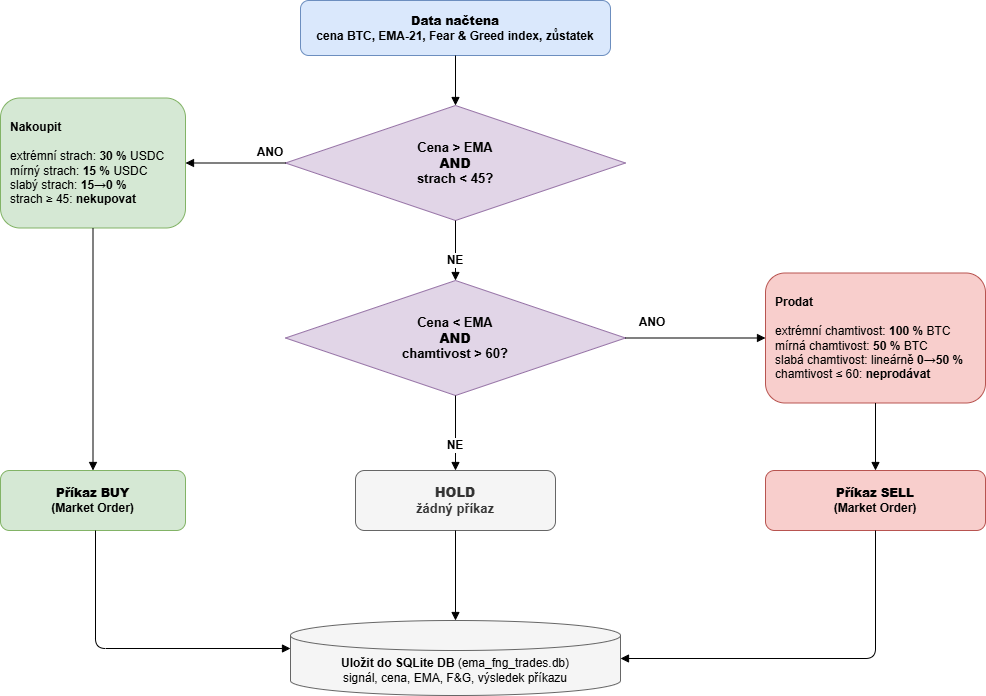

The diagram above was exported from draw.io. Its source (the exported page's mxGraphModel, read from the mxfile embedded in the PNG):
<mxGraphModel dx="1406" dy="746" grid="1" gridSize="10" guides="1" tooltips="1" connect="1" arrows="1" fold="1" page="1" pageScale="1" pageWidth="1100" pageHeight="900" math="0" shadow="0">
  <root>
    <mxCell id="0" />
    <mxCell id="1" parent="0" />
    <mxCell id="start" parent="1" style="rounded=1;whiteSpace=wrap;html=1;fillColor=#dae8fc;strokeColor=#6c8ebf;fontStyle=1;" value="&lt;b&gt;Data načtena&lt;/b&gt;&lt;br&gt;cena BTC, EMA-21, Fear &amp;amp; Greed index, zůstatek" vertex="1">
      <mxGeometry height="55" width="310" x="345" y="10" as="geometry" />
    </mxCell>
    <mxCell id="d1" parent="1" style="rhombus;whiteSpace=wrap;html=1;fillColor=#e1d5e7;strokeColor=#9673a6;fontSize=13;fontStyle=1;" value="Cena &gt; EMA&lt;br&gt;&lt;b&gt;AND&lt;/b&gt;&lt;br&gt;strach &lt; 45?" vertex="1">
      <mxGeometry height="115" width="340" x="330" y="115" as="geometry" />
    </mxCell>
    <mxCell id="buy-size" parent="1" style="rounded=1;whiteSpace=wrap;html=1;fillColor=#d5e8d4;strokeColor=#82b366;align=left;spacingLeft=8;" value="&lt;b&gt;Nakoupit&lt;/b&gt;&lt;br&gt;&lt;br&gt;extrémní strach:&amp;nbsp;&lt;b&gt;30 %&lt;/b&gt; USDC&lt;br&gt;mírný strach:&amp;nbsp;&lt;b&gt;15 %&lt;/b&gt; USDC&lt;br&gt;slabý strach: &lt;b&gt;15→0 %&lt;/b&gt;&lt;br&gt;strach ≥ 45:&amp;nbsp;&lt;b&gt;nekupovat&lt;/b&gt;" vertex="1">
      <mxGeometry height="130" width="185" x="45" y="107.5" as="geometry" />
    </mxCell>
    <mxCell id="buy-order" parent="1" style="rounded=1;whiteSpace=wrap;html=1;fillColor=#d5e8d4;strokeColor=#82b366;fontStyle=1;" value="&lt;b&gt;Příkaz BUY&lt;/b&gt;&lt;br&gt;(Market Order)" vertex="1">
      <mxGeometry height="60" width="185" x="45" y="480" as="geometry" />
    </mxCell>
    <mxCell id="d2" parent="1" style="rhombus;whiteSpace=wrap;html=1;fillColor=#e1d5e7;strokeColor=#9673a6;fontSize=13;fontStyle=1;" value="Cena &lt; EMA&lt;br&gt;&lt;b&gt;AND&lt;/b&gt;&lt;br&gt;chamtivost &gt; 60?" vertex="1">
      <mxGeometry height="115" width="340" x="330" y="290" as="geometry" />
    </mxCell>
    <mxCell id="sell-size" parent="1" style="rounded=1;whiteSpace=wrap;html=1;fillColor=#f8cecc;strokeColor=#b85450;align=left;spacingLeft=8;" value="&lt;b&gt;Prodat&lt;/b&gt;&lt;br&gt;&lt;br&gt;extrémní chamtivost:&amp;nbsp;&lt;b&gt;100 %&lt;/b&gt; BTC&lt;br&gt;mírná chamtivost:&amp;nbsp;&lt;b&gt;50 %&lt;/b&gt; BTC&lt;br&gt;slabá chamtivost: lineárně &lt;b&gt;0→50 %&lt;/b&gt;&lt;br&gt;chamtivost ≤ 60:&amp;nbsp;&lt;b&gt;neprodávat&lt;/b&gt;" vertex="1">
      <mxGeometry height="130" width="220" x="810" y="282.5" as="geometry" />
    </mxCell>
    <mxCell id="sell-order" parent="1" style="rounded=1;whiteSpace=wrap;html=1;fillColor=#f8cecc;strokeColor=#b85450;fontStyle=1;" value="&lt;b&gt;Příkaz SELL&lt;/b&gt;&lt;br&gt;(Market Order)" vertex="1">
      <mxGeometry height="60" width="220" x="810" y="480" as="geometry" />
    </mxCell>
    <mxCell id="hold" parent="1" style="rounded=1;whiteSpace=wrap;html=1;fillColor=#f5f5f5;strokeColor=#666666;fontColor=#333333;fontStyle=1;fontSize=13;" value="&lt;b&gt;HOLD&lt;/b&gt;&lt;br&gt;žádný příkaz" vertex="1">
      <mxGeometry height="60" width="200" x="400" y="480" as="geometry" />
    </mxCell>
    <mxCell id="db" parent="1" style="shape=cylinder3;whiteSpace=wrap;html=1;boundedLbl=1;backgroundOutline=1;fillColor=#f5f5f5;strokeColor=#666666;" value="&lt;b&gt;Uložit do SQLite DB&lt;/b&gt; (ema_fng_trades.db)&lt;br&gt;signál, cena, EMA, F&amp;amp;G, výsledek příkazu" vertex="1">
      <mxGeometry height="75" width="330" x="335" y="630" as="geometry" />
    </mxCell>
    <mxCell id="e1" edge="1" parent="1" source="start" style="edgeStyle=orthogonalEdgeStyle;endArrow=block;endFill=1;" target="d1">
      <mxGeometry relative="1" as="geometry" />
    </mxCell>
    <mxCell id="e2" edge="1" parent="1" source="d1" style="edgeStyle=orthogonalEdgeStyle;exitX=0;exitY=0.5;exitDx=0;exitDy=0;endArrow=block;endFill=1;fontStyle=1;fontSize=12;" target="buy-size" value="ANO">
      <mxGeometry relative="1" x="-0.6923" y="-12" as="geometry">
        <mxPoint as="offset" />
      </mxGeometry>
    </mxCell>
    <mxCell id="e3" edge="1" parent="1" source="d1" style="edgeStyle=orthogonalEdgeStyle;exitX=0.5;exitY=1;exitDx=0;exitDy=0;endArrow=block;endFill=1;fontStyle=1;fontSize=12;" target="d2" value="NE">
      <mxGeometry relative="1" x="0.3" as="geometry">
        <mxPoint as="offset" />
      </mxGeometry>
    </mxCell>
    <mxCell id="e4" edge="1" parent="1" source="buy-size" style="edgeStyle=orthogonalEdgeStyle;endArrow=block;endFill=1;" target="buy-order">
      <mxGeometry relative="1" as="geometry" />
    </mxCell>
    <mxCell id="e5" edge="1" parent="1" source="d2" style="edgeStyle=orthogonalEdgeStyle;exitX=1;exitY=0.5;exitDx=0;exitDy=0;endArrow=block;endFill=1;fontStyle=1;fontSize=12;" target="sell-size" value="ANO">
      <mxGeometry relative="1" x="-0.619" y="18" as="geometry">
        <mxPoint y="1" as="offset" />
      </mxGeometry>
    </mxCell>
    <mxCell id="e6" edge="1" parent="1" source="d2" style="edgeStyle=orthogonalEdgeStyle;exitX=0.5;exitY=1;exitDx=0;exitDy=0;endArrow=block;endFill=1;fontStyle=1;fontSize=12;" target="hold" value="NE">
      <mxGeometry relative="1" x="0.3" as="geometry">
        <mxPoint as="offset" />
      </mxGeometry>
    </mxCell>
    <mxCell id="e7" edge="1" parent="1" source="sell-size" style="edgeStyle=orthogonalEdgeStyle;endArrow=block;endFill=1;" target="sell-order">
      <mxGeometry relative="1" as="geometry" />
    </mxCell>
    <mxCell id="e8" edge="1" parent="1" source="buy-order" style="edgeStyle=orthogonalEdgeStyle;endArrow=block;endFill=1;" target="db">
      <mxGeometry relative="1" as="geometry">
        <Array as="points">
          <mxPoint x="140" y="658" />
        </Array>
      </mxGeometry>
    </mxCell>
    <mxCell id="e9" edge="1" parent="1" source="sell-order" style="edgeStyle=orthogonalEdgeStyle;endArrow=block;endFill=1;" target="db">
      <mxGeometry relative="1" as="geometry">
        <Array as="points">
          <mxPoint x="920" y="668" />
        </Array>
      </mxGeometry>
    </mxCell>
    <mxCell id="e10" edge="1" parent="1" source="hold" style="edgeStyle=orthogonalEdgeStyle;endArrow=block;endFill=1;" target="db">
      <mxGeometry relative="1" as="geometry" />
    </mxCell>
  </root>
</mxGraphModel>